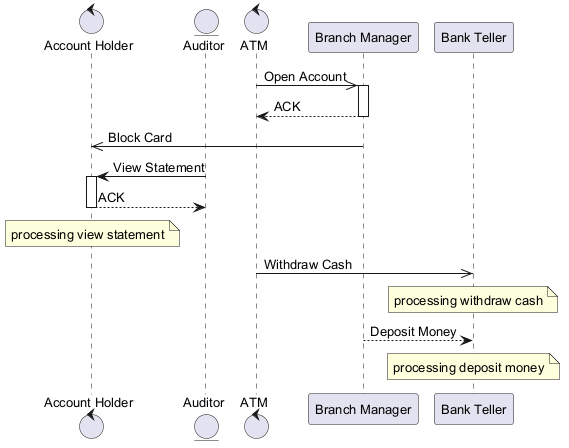

The diagram above was rendered by PlantUML. Its source (embedded in the PNG):
@startuml
skinparam backgroundColor #FFFFFF
skinparam classBackgroundColor #F3E5F5
skinparam classBorderColor #6A1B9A
skinparam defaultFontSize 13
control "Account Holder" as AH
entity "Auditor" as A
control "ATM" as A2
participant "Branch Manager" as BM
participant "Bank Teller" as BT
A2 ->> BM : Open Account
activate BM
BM --> A2 : ACK
deactivate BM
BM ->> AH : Block Card
A -> AH : View Statement
activate AH
AH --> A : ACK
deactivate AH
note over AH : processing view statement
A2 ->> BT : Withdraw Cash
note over BT : processing withdraw cash
BM --> BT : Deposit Money
note over BT : processing deposit money
@enduml